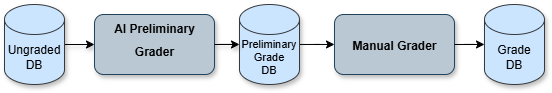

The diagram above was exported from draw.io. Its source (the exported page's mxGraphModel, read from the mxfile embedded in the PNG):
<mxGraphModel dx="1430" dy="757" grid="1" gridSize="10" guides="1" tooltips="1" connect="1" arrows="1" fold="1" page="1" pageScale="1" pageWidth="850" pageHeight="1100" math="0" shadow="0">
  <root>
    <mxCell id="0" />
    <mxCell id="1" parent="0" />
    <mxCell id="2" style="edgeStyle=orthogonalEdgeStyle;rounded=0;orthogonalLoop=1;jettySize=auto;html=1;exitX=1;exitY=0.5;exitDx=0;exitDy=0;exitPerimeter=0;entryX=0;entryY=0.5;entryDx=0;entryDy=0;shadow=1;" edge="1" source="3" target="6" parent="1">
      <mxGeometry relative="1" as="geometry" />
    </mxCell>
    <mxCell id="3" value="Ungraded DB" style="shape=cylinder3;whiteSpace=wrap;html=1;boundedLbl=1;backgroundOutline=1;size=15;fillColor=#cce5ff;strokeColor=#36393d;shadow=1;" vertex="1" parent="1">
      <mxGeometry x="50" y="190" width="60" height="80" as="geometry" />
    </mxCell>
    <mxCell id="4" value="" style="edgeStyle=orthogonalEdgeStyle;rounded=0;orthogonalLoop=1;jettySize=auto;html=1;" edge="1" source="5" target="10" parent="1">
      <mxGeometry relative="1" as="geometry" />
    </mxCell>
    <mxCell id="5" value="Preliminary&lt;div&gt;Grade&lt;/div&gt;&lt;div&gt;DB&lt;/div&gt;" style="shape=cylinder3;whiteSpace=wrap;html=1;boundedLbl=1;backgroundOutline=1;size=15;fillColor=#cce5ff;strokeColor=#36393d;shadow=1;fontSize=11;" vertex="1" parent="1">
      <mxGeometry x="285" y="190" width="60" height="80" as="geometry" />
    </mxCell>
    <mxCell id="6" value="" style="rounded=1;whiteSpace=wrap;html=1;fillColor=#bac8d3;strokeColor=#23445d;shadow=1;glass=0;" vertex="1" parent="1">
      <mxGeometry x="140" y="200" width="120" height="60" as="geometry" />
    </mxCell>
    <mxCell id="7" value="&lt;font style=&quot;font-size: 12px;&quot;&gt;AI Preliminary&lt;/font&gt;&lt;div&gt;&lt;font style=&quot;font-size: 12px;&quot;&gt;Grader&lt;/font&gt;&lt;/div&gt;" style="text;strokeColor=none;fillColor=none;html=1;fontSize=19;fontStyle=1;verticalAlign=middle;align=center;aspect=fixed;shadow=1;" vertex="1" parent="1">
      <mxGeometry x="140" y="200" width="120" height="48" as="geometry" />
    </mxCell>
    <mxCell id="8" style="edgeStyle=orthogonalEdgeStyle;rounded=0;orthogonalLoop=1;jettySize=auto;html=1;exitX=1;exitY=0.5;exitDx=0;exitDy=0;shadow=1;" edge="1" source="6" target="5" parent="1">
      <mxGeometry relative="1" as="geometry" />
    </mxCell>
    <mxCell id="9" value="" style="rounded=1;whiteSpace=wrap;html=1;fillColor=#bac8d3;strokeColor=#23445d;shadow=1;glass=0;" vertex="1" parent="1">
      <mxGeometry x="380" y="200" width="120" height="60" as="geometry" />
    </mxCell>
    <mxCell id="10" value="&lt;span style=&quot;font-size: 12px;&quot;&gt;Manual Grader&lt;/span&gt;" style="text;strokeColor=none;fillColor=none;html=1;fontSize=19;fontStyle=1;verticalAlign=middle;align=center;aspect=fixed;shadow=1;" vertex="1" parent="1">
      <mxGeometry x="380" y="206" width="120" height="48" as="geometry" />
    </mxCell>
    <mxCell id="11" value="&lt;div&gt;Grade&lt;/div&gt;&lt;div&gt;DB&lt;/div&gt;" style="shape=cylinder3;whiteSpace=wrap;html=1;boundedLbl=1;backgroundOutline=1;size=15;fillColor=#cce5ff;strokeColor=#36393d;shadow=1;" vertex="1" parent="1">
      <mxGeometry x="530" y="190" width="60" height="80" as="geometry" />
    </mxCell>
    <mxCell id="12" style="edgeStyle=orthogonalEdgeStyle;rounded=0;orthogonalLoop=1;jettySize=auto;html=1;exitX=1;exitY=0.5;exitDx=0;exitDy=0;" edge="1" source="10" target="11" parent="1">
      <mxGeometry relative="1" as="geometry" />
    </mxCell>
  </root>
</mxGraphModel>